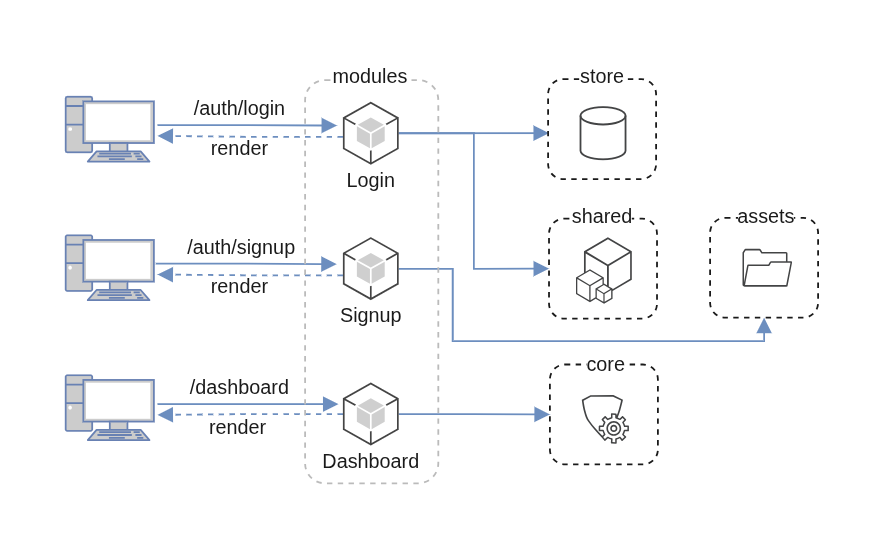

The diagram above was exported from draw.io. Its source (the exported page's mxGraphModel, read from the mxfile embedded in the PNG):
<mxGraphModel dx="598" dy="336" grid="0" gridSize="10" guides="1" tooltips="1" connect="1" arrows="1" fold="1" page="0" pageScale="1" pageWidth="827" pageHeight="1169" math="0" shadow="0">
  <root>
    <mxCell id="0" />
    <mxCell id="1" parent="0" />
    <mxCell id="RbOf3nWW7F2XBj9zvE-o-22" parent="1" style="rounded=1;whiteSpace=wrap;html=1;fillColor=none;dashed=1;strokeColor=#1A1A1A;" value="" vertex="1">
      <mxGeometry height="55.5" width="60" x="754" y="190.5" as="geometry" />
    </mxCell>
    <mxCell id="RbOf3nWW7F2XBj9zvE-o-14" parent="1" style="rounded=1;whiteSpace=wrap;html=1;fillColor=none;dashed=1;strokeColor=#1A1A1A;" value="" vertex="1">
      <mxGeometry height="55.5" width="60" x="665" y="272" as="geometry" />
    </mxCell>
    <mxCell id="RbOf3nWW7F2XBj9zvE-o-12" parent="1" style="rounded=1;whiteSpace=wrap;html=1;fillColor=none;dashed=1;strokeColor=#1A1A1A;" value="" vertex="1">
      <mxGeometry height="55.5" width="60" x="664.51" y="191" as="geometry" />
    </mxCell>
    <mxCell id="RbOf3nWW7F2XBj9zvE-o-28" edge="1" parent="1" style="edgeStyle=orthogonalEdgeStyle;rounded=0;orthogonalLoop=1;jettySize=auto;html=1;strokeColor=#6C8EBF;endArrow=block;endFill=1;">
      <mxGeometry relative="1" as="geometry">
        <mxPoint x="447" y="139" as="sourcePoint" />
        <mxPoint x="546.7488839285714" y="139.24999999999994" as="targetPoint" />
      </mxGeometry>
    </mxCell>
    <mxCell id="RbOf3nWW7F2XBj9zvE-o-4" parent="1" style="fontColor=#0066CC;verticalAlign=top;verticalLabelPosition=bottom;labelPosition=center;align=center;html=1;outlineConnect=0;fillColor=#CCCCCC;strokeColor=#6881B3;gradientColor=none;gradientDirection=north;strokeWidth=2;shape=mxgraph.networks.pc;" value="" vertex="1">
      <mxGeometry height="36" width="49" x="396" y="123.25" as="geometry" />
    </mxCell>
    <mxCell id="RbOf3nWW7F2XBj9zvE-o-24" edge="1" parent="1" source="RbOf3nWW7F2XBj9zvE-o-5" style="edgeStyle=orthogonalEdgeStyle;rounded=0;orthogonalLoop=1;jettySize=auto;html=1;entryX=0;entryY=0.5;entryDx=0;entryDy=0;endArrow=block;endFill=1;strokeColor=#6C8EBF;" target="RbOf3nWW7F2XBj9zvE-o-12">
      <mxGeometry relative="1" as="geometry" />
    </mxCell>
    <mxCell id="RbOf3nWW7F2XBj9zvE-o-25" edge="1" parent="1" source="RbOf3nWW7F2XBj9zvE-o-5" style="edgeStyle=orthogonalEdgeStyle;rounded=0;orthogonalLoop=1;jettySize=auto;html=1;exitX=1;exitY=0.5;exitDx=0;exitDy=0;exitPerimeter=0;entryX=0.008;entryY=0.54;entryDx=0;entryDy=0;entryPerimeter=0;endArrow=block;endFill=1;strokeColor=#6C8EBF;" target="RbOf3nWW7F2XBj9zvE-o-10">
      <mxGeometry relative="1" as="geometry" />
    </mxCell>
    <mxCell id="RbOf3nWW7F2XBj9zvE-o-5" parent="1" style="outlineConnect=0;dashed=0;verticalLabelPosition=bottom;verticalAlign=top;align=center;html=1;shape=mxgraph.aws3.android;fillColor=#CFCFCF;gradientColor=none;" value="" vertex="1">
      <mxGeometry height="35" width="31" x="550" y="126" as="geometry" />
    </mxCell>
    <mxCell id="RbOf3nWW7F2XBj9zvE-o-6" parent="1" style="sketch=0;pointerEvents=1;shadow=0;dashed=0;html=1;strokeColor=none;fillColor=#434445;aspect=fixed;labelPosition=center;verticalLabelPosition=bottom;verticalAlign=top;align=center;outlineConnect=0;shape=mxgraph.vvd.folder;" value="" vertex="1">
      <mxGeometry height="21" width="27.63" x="772.0000000000001" y="207.75" as="geometry" />
    </mxCell>
    <mxCell id="RbOf3nWW7F2XBj9zvE-o-7" parent="1" style="sketch=0;pointerEvents=1;shadow=0;dashed=0;html=1;strokeColor=none;fillColor=#434445;aspect=fixed;labelPosition=center;verticalLabelPosition=bottom;verticalAlign=top;align=center;outlineConnect=0;shape=mxgraph.vvd.protection_group_config;" value="" vertex="1">
      <mxGeometry height="27" width="26.19" x="682.72" y="289" as="geometry" />
    </mxCell>
    <mxCell id="RbOf3nWW7F2XBj9zvE-o-9" parent="1" style="strokeWidth=1;html=1;shape=mxgraph.flowchart.database;whiteSpace=wrap;strokeColor=#434445;" value="" vertex="1">
      <mxGeometry height="29" width="25.02" x="682.0000000000001" y="129" as="geometry" />
    </mxCell>
    <mxCell id="RbOf3nWW7F2XBj9zvE-o-10" parent="1" style="rounded=1;whiteSpace=wrap;html=1;fillColor=none;dashed=1;strokeColor=#1A1A1A;" value="" vertex="1">
      <mxGeometry height="55.5" width="60" x="664" y="113.5" as="geometry" />
    </mxCell>
    <mxCell id="RbOf3nWW7F2XBj9zvE-o-11" parent="1" style="text;html=1;whiteSpace=wrap;strokeColor=none;fillColor=none;align=center;verticalAlign=middle;rounded=0;fontColor=#1A1A1A;fontSize=11;labelBackgroundColor=default;" value="store" vertex="1">
      <mxGeometry height="14" width="49.4" x="669.6" y="105" as="geometry" />
    </mxCell>
    <mxCell id="RbOf3nWW7F2XBj9zvE-o-13" parent="1" style="text;html=1;whiteSpace=wrap;strokeColor=none;fillColor=none;align=center;verticalAlign=middle;rounded=0;fontColor=#1A1A1A;fontSize=11;labelBackgroundColor=default;" value="shared" vertex="1">
      <mxGeometry height="14" width="49.4" x="670.3" y="183" as="geometry" />
    </mxCell>
    <mxCell id="RbOf3nWW7F2XBj9zvE-o-15" parent="1" style="text;html=1;whiteSpace=wrap;strokeColor=none;fillColor=none;align=center;verticalAlign=middle;rounded=0;fontColor=#1A1A1A;fontSize=11;labelBackgroundColor=default;" value="core" vertex="1">
      <mxGeometry height="14" width="49.4" x="671.84" y="265" as="geometry" />
    </mxCell>
    <mxCell id="RbOf3nWW7F2XBj9zvE-o-26" edge="1" parent="1" source="RbOf3nWW7F2XBj9zvE-o-16" style="edgeStyle=orthogonalEdgeStyle;rounded=0;orthogonalLoop=1;jettySize=auto;html=1;entryX=0.5;entryY=1;entryDx=0;entryDy=0;fontColor=#6C8EBF;strokeColor=#6C8EBF;endArrow=block;endFill=1;" target="RbOf3nWW7F2XBj9zvE-o-22">
      <mxGeometry relative="1" as="geometry">
        <Array as="points">
          <mxPoint x="611" y="219" />
          <mxPoint x="611" y="259" />
          <mxPoint x="784" y="259" />
        </Array>
      </mxGeometry>
    </mxCell>
    <mxCell id="RbOf3nWW7F2XBj9zvE-o-16" parent="1" style="outlineConnect=0;dashed=0;verticalLabelPosition=bottom;verticalAlign=top;align=center;html=1;shape=mxgraph.aws3.android;fillColor=#CFCFCF;gradientColor=none;" value="" vertex="1">
      <mxGeometry height="35" width="31" x="550" y="201.25" as="geometry" />
    </mxCell>
    <mxCell id="RbOf3nWW7F2XBj9zvE-o-27" edge="1" parent="1" source="RbOf3nWW7F2XBj9zvE-o-17" style="edgeStyle=orthogonalEdgeStyle;rounded=0;orthogonalLoop=1;jettySize=auto;html=1;entryX=0;entryY=0.5;entryDx=0;entryDy=0;strokeColor=#6C8EBF;endArrow=block;endFill=1;" target="RbOf3nWW7F2XBj9zvE-o-14">
      <mxGeometry relative="1" as="geometry" />
    </mxCell>
    <mxCell id="RbOf3nWW7F2XBj9zvE-o-34" edge="1" parent="1" source="RbOf3nWW7F2XBj9zvE-o-17" style="edgeStyle=orthogonalEdgeStyle;rounded=0;orthogonalLoop=1;jettySize=auto;html=1;endArrow=block;endFill=1;dashed=1;strokeColor=#6C8EBF;">
      <mxGeometry relative="1" as="geometry">
        <mxPoint x="447" y="300" as="targetPoint" />
      </mxGeometry>
    </mxCell>
    <mxCell id="RbOf3nWW7F2XBj9zvE-o-17" parent="1" style="outlineConnect=0;dashed=0;verticalLabelPosition=bottom;verticalAlign=top;align=center;html=1;shape=mxgraph.aws3.android;fillColor=#CFCFCF;gradientColor=none;" value="" vertex="1">
      <mxGeometry height="35" width="31" x="550" y="282" as="geometry" />
    </mxCell>
    <mxCell id="RbOf3nWW7F2XBj9zvE-o-29" edge="1" parent="1" style="edgeStyle=orthogonalEdgeStyle;rounded=0;orthogonalLoop=1;jettySize=auto;html=1;strokeColor=#6C8EBF;endArrow=block;endFill=1;">
      <mxGeometry relative="1" as="geometry">
        <mxPoint x="446" y="216" as="sourcePoint" />
        <mxPoint x="546.5777529761905" y="216.24999999999994" as="targetPoint" />
      </mxGeometry>
    </mxCell>
    <mxCell id="RbOf3nWW7F2XBj9zvE-o-18" parent="1" style="fontColor=#0066CC;verticalAlign=top;verticalLabelPosition=bottom;labelPosition=center;align=center;html=1;outlineConnect=0;fillColor=#CCCCCC;strokeColor=#6881B3;gradientColor=none;gradientDirection=north;strokeWidth=2;shape=mxgraph.networks.pc;" value="" vertex="1">
      <mxGeometry height="36" width="49" x="396" y="200.25" as="geometry" />
    </mxCell>
    <mxCell id="RbOf3nWW7F2XBj9zvE-o-30" edge="1" parent="1" style="edgeStyle=orthogonalEdgeStyle;rounded=0;orthogonalLoop=1;jettySize=auto;html=1;endArrow=block;endFill=1;strokeColor=#6C8EBF;">
      <mxGeometry relative="1" as="geometry">
        <mxPoint x="447" y="294" as="sourcePoint" />
        <mxPoint x="547.5505952380952" y="294" as="targetPoint" />
      </mxGeometry>
    </mxCell>
    <mxCell id="RbOf3nWW7F2XBj9zvE-o-19" parent="1" style="fontColor=#0066CC;verticalAlign=top;verticalLabelPosition=bottom;labelPosition=center;align=center;html=1;outlineConnect=0;fillColor=#CCCCCC;strokeColor=#6881B3;gradientColor=none;gradientDirection=north;strokeWidth=2;shape=mxgraph.networks.pc;" value="" vertex="1">
      <mxGeometry height="36" width="49" x="396" y="278" as="geometry" />
    </mxCell>
    <mxCell id="RbOf3nWW7F2XBj9zvE-o-21" parent="1" style="outlineConnect=0;dashed=0;verticalLabelPosition=bottom;verticalAlign=top;align=center;html=1;shape=mxgraph.aws3.cli;fillColor=#434445;gradientColor=none;strokeColor=none;" value="" vertex="1">
      <mxGeometry height="37" width="31" x="679.5" y="201.25" as="geometry" />
    </mxCell>
    <mxCell id="RbOf3nWW7F2XBj9zvE-o-23" parent="1" style="text;html=1;whiteSpace=wrap;strokeColor=none;fillColor=none;align=center;verticalAlign=middle;rounded=0;fontColor=#1A1A1A;fontSize=11;labelBackgroundColor=default;" value="assets" vertex="1">
      <mxGeometry height="14" width="49.4" x="761.12" y="183" as="geometry" />
    </mxCell>
    <mxCell id="RbOf3nWW7F2XBj9zvE-o-31" parent="1" style="text;html=1;whiteSpace=wrap;strokeColor=none;fillColor=none;align=center;verticalAlign=middle;rounded=0;fontSize=11;fontColor=#1A1A1A;" value="/dashboard" vertex="1">
      <mxGeometry height="30" width="60" x="463.0028571428571" y="269.99857142857144" as="geometry" />
    </mxCell>
    <mxCell id="RbOf3nWW7F2XBj9zvE-o-32" parent="1" style="text;html=1;whiteSpace=wrap;strokeColor=none;fillColor=none;align=center;verticalAlign=middle;rounded=0;fontSize=11;fontColor=#1A1A1A;" value="/auth/login" vertex="1">
      <mxGeometry height="30" width="60" x="463" y="115" as="geometry" />
    </mxCell>
    <mxCell id="RbOf3nWW7F2XBj9zvE-o-33" parent="1" style="text;html=1;whiteSpace=wrap;strokeColor=none;fillColor=none;align=center;verticalAlign=middle;rounded=0;fontSize=11;fontColor=#1A1A1A;" value="/auth/signup" vertex="1">
      <mxGeometry height="30" width="60" x="464" y="192" as="geometry" />
    </mxCell>
    <mxCell id="RbOf3nWW7F2XBj9zvE-o-35" parent="1" style="text;html=1;whiteSpace=wrap;strokeColor=none;fillColor=none;align=center;verticalAlign=middle;rounded=0;fontSize=11;fontColor=#1A1A1A;" value="render" vertex="1">
      <mxGeometry height="14" width="46" x="470" y="222" as="geometry" />
    </mxCell>
    <mxCell id="RbOf3nWW7F2XBj9zvE-o-36" parent="1" style="text;html=1;whiteSpace=wrap;strokeColor=none;fillColor=none;align=center;verticalAlign=middle;rounded=0;fontSize=11;fontColor=#1A1A1A;" value="render" vertex="1">
      <mxGeometry height="14" width="46" x="469" y="300" as="geometry" />
    </mxCell>
    <mxCell id="RbOf3nWW7F2XBj9zvE-o-37" parent="1" style="text;html=1;whiteSpace=wrap;strokeColor=none;fillColor=none;align=center;verticalAlign=middle;rounded=0;fontSize=11;fontColor=#1A1A1A;" value="render" vertex="1">
      <mxGeometry height="14" width="46" x="470" y="145.25" as="geometry" />
    </mxCell>
    <mxCell id="RbOf3nWW7F2XBj9zvE-o-38" edge="1" parent="1" style="edgeStyle=orthogonalEdgeStyle;rounded=0;orthogonalLoop=1;jettySize=auto;html=1;endArrow=block;endFill=1;dashed=1;strokeColor=#6C8EBF;">
      <mxGeometry relative="1" as="geometry">
        <mxPoint x="550.0008045977012" y="222.5" as="sourcePoint" />
        <mxPoint x="447" y="222" as="targetPoint" />
      </mxGeometry>
    </mxCell>
    <mxCell id="RbOf3nWW7F2XBj9zvE-o-39" edge="1" parent="1" style="edgeStyle=orthogonalEdgeStyle;rounded=0;orthogonalLoop=1;jettySize=auto;html=1;endArrow=block;endFill=1;dashed=1;strokeColor=#6C8EBF;">
      <mxGeometry relative="1" as="geometry">
        <mxPoint x="550.0008045977012" y="145.5" as="sourcePoint" />
        <mxPoint x="447" y="145" as="targetPoint" />
      </mxGeometry>
    </mxCell>
    <mxCell id="RbOf3nWW7F2XBj9zvE-o-40" parent="1" style="text;html=1;whiteSpace=wrap;strokeColor=none;fillColor=none;align=center;verticalAlign=middle;rounded=0;fontSize=11;fontColor=#1A1A1A;" value="Login" vertex="1">
      <mxGeometry height="14" width="46" x="542.5" y="163" as="geometry" />
    </mxCell>
    <mxCell id="RbOf3nWW7F2XBj9zvE-o-41" parent="1" style="text;html=1;whiteSpace=wrap;strokeColor=none;fillColor=none;align=center;verticalAlign=middle;rounded=0;fontSize=11;fontColor=#1A1A1A;" value="Signup" vertex="1">
      <mxGeometry height="14" width="77.5" x="526.75" y="238.25" as="geometry" />
    </mxCell>
    <mxCell id="RbOf3nWW7F2XBj9zvE-o-42" parent="1" style="text;html=1;whiteSpace=wrap;strokeColor=none;fillColor=none;align=center;verticalAlign=middle;rounded=0;fontSize=11;fontColor=#1A1A1A;" value="Dashboard" vertex="1">
      <mxGeometry height="14" width="77.5" x="526.75" y="319" as="geometry" />
    </mxCell>
    <mxCell id="RbOf3nWW7F2XBj9zvE-o-45" parent="1" style="rounded=1;whiteSpace=wrap;html=1;fillColor=none;dashed=1;strokeColor=#BBBBBB;" value="" vertex="1">
      <mxGeometry height="224" width="74" x="529" y="114" as="geometry" />
    </mxCell>
    <mxCell id="RbOf3nWW7F2XBj9zvE-o-46" parent="1" style="text;html=1;whiteSpace=wrap;strokeColor=none;fillColor=none;align=center;verticalAlign=middle;rounded=0;fontColor=#1A1A1A;fontSize=11;labelBackgroundColor=default;" value="modules" vertex="1">
      <mxGeometry height="14" width="49.4" x="540.8000000000001" y="105" as="geometry" />
    </mxCell>
  </root>
</mxGraphModel>